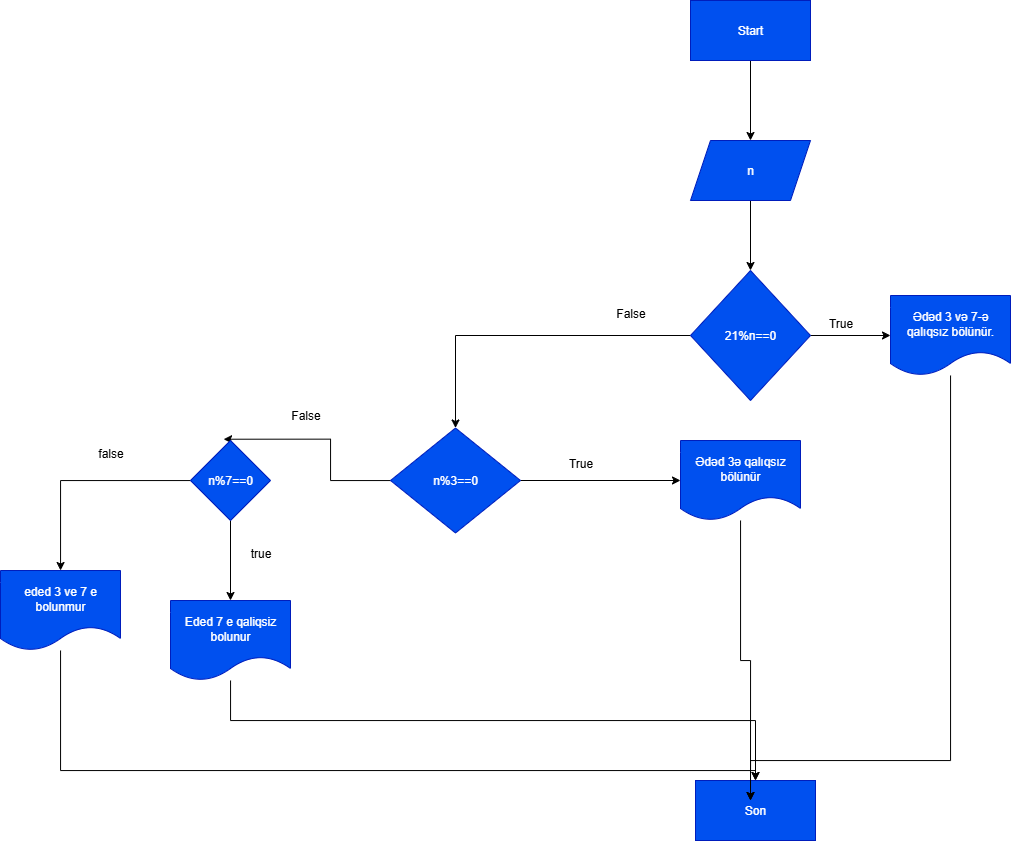

The diagram above was exported from draw.io. Its source (the exported page's mxGraphModel, read from the mxfile embedded in the PNG):
<mxGraphModel dx="1775" dy="585" grid="1" gridSize="10" guides="1" tooltips="1" connect="1" arrows="1" fold="1" page="1" pageScale="1" pageWidth="850" pageHeight="1100" background="light-dark(#FFFFFF,#000000)" math="0" shadow="0">
  <root>
    <mxCell id="0" />
    <mxCell id="1" parent="0" />
    <mxCell id="TkNF5chFgRMt1m_58Ue4-57" value="" style="edgeStyle=orthogonalEdgeStyle;rounded=0;orthogonalLoop=1;jettySize=auto;html=1;" parent="1" source="TkNF5chFgRMt1m_58Ue4-1" target="TkNF5chFgRMt1m_58Ue4-56" edge="1">
      <mxGeometry relative="1" as="geometry" />
    </mxCell>
    <mxCell id="TkNF5chFgRMt1m_58Ue4-1" value="Start" style="rounded=0;whiteSpace=wrap;html=1;fillColor=#0050ef;fontColor=#ffffff;strokeColor=#001DBC;" parent="1" vertex="1">
      <mxGeometry x="360" y="40" width="120" height="60" as="geometry" />
    </mxCell>
    <mxCell id="TkNF5chFgRMt1m_58Ue4-38" value="Son" style="whiteSpace=wrap;html=1;fillColor=#0050ef;strokeColor=#001DBC;fontColor=#ffffff;" parent="1" vertex="1">
      <mxGeometry x="365" y="820" width="120" height="60" as="geometry" />
    </mxCell>
    <mxCell id="TkNF5chFgRMt1m_58Ue4-59" value="" style="edgeStyle=orthogonalEdgeStyle;rounded=0;orthogonalLoop=1;jettySize=auto;html=1;" parent="1" source="TkNF5chFgRMt1m_58Ue4-56" target="TkNF5chFgRMt1m_58Ue4-58" edge="1">
      <mxGeometry relative="1" as="geometry" />
    </mxCell>
    <mxCell id="TkNF5chFgRMt1m_58Ue4-56" value="n" style="shape=parallelogram;perimeter=parallelogramPerimeter;whiteSpace=wrap;html=1;fixedSize=1;fillColor=#0050ef;strokeColor=#001DBC;fontColor=#ffffff;rounded=0;" parent="1" vertex="1">
      <mxGeometry x="360" y="180" width="120" height="60" as="geometry" />
    </mxCell>
    <mxCell id="TkNF5chFgRMt1m_58Ue4-61" value="" style="edgeStyle=orthogonalEdgeStyle;rounded=0;orthogonalLoop=1;jettySize=auto;html=1;" parent="1" source="TkNF5chFgRMt1m_58Ue4-58" target="TkNF5chFgRMt1m_58Ue4-60" edge="1">
      <mxGeometry relative="1" as="geometry" />
    </mxCell>
    <mxCell id="TkNF5chFgRMt1m_58Ue4-65" style="edgeStyle=orthogonalEdgeStyle;rounded=0;orthogonalLoop=1;jettySize=auto;html=1;entryX=0.5;entryY=0;entryDx=0;entryDy=0;" parent="1" source="TkNF5chFgRMt1m_58Ue4-58" target="TkNF5chFgRMt1m_58Ue4-63" edge="1">
      <mxGeometry relative="1" as="geometry" />
    </mxCell>
    <mxCell id="TkNF5chFgRMt1m_58Ue4-58" value="21%n==0" style="rhombus;whiteSpace=wrap;html=1;fillColor=#0050ef;strokeColor=#001DBC;fontColor=#ffffff;rounded=0;" parent="1" vertex="1">
      <mxGeometry x="360" y="310" width="120" height="130" as="geometry" />
    </mxCell>
    <mxCell id="TkNF5chFgRMt1m_58Ue4-78" style="edgeStyle=orthogonalEdgeStyle;rounded=0;orthogonalLoop=1;jettySize=auto;html=1;" parent="1" source="TkNF5chFgRMt1m_58Ue4-60" edge="1">
      <mxGeometry relative="1" as="geometry">
        <mxPoint x="420" y="840" as="targetPoint" />
        <Array as="points">
          <mxPoint x="620" y="800" />
          <mxPoint x="420" y="800" />
        </Array>
      </mxGeometry>
    </mxCell>
    <mxCell id="TkNF5chFgRMt1m_58Ue4-60" value="Ədəd 3 və 7-ə qalıqsız bölünür." style="shape=document;whiteSpace=wrap;html=1;boundedLbl=1;fillColor=#0050ef;strokeColor=#001DBC;fontColor=#ffffff;rounded=0;" parent="1" vertex="1">
      <mxGeometry x="560" y="335" width="120" height="80" as="geometry" />
    </mxCell>
    <mxCell id="TkNF5chFgRMt1m_58Ue4-62" value="True" style="text;html=1;align=center;verticalAlign=middle;resizable=0;points=[];autosize=1;strokeColor=none;fillColor=none;" parent="1" vertex="1">
      <mxGeometry x="485" y="348" width="50" height="30" as="geometry" />
    </mxCell>
    <mxCell id="TkNF5chFgRMt1m_58Ue4-68" value="" style="edgeStyle=orthogonalEdgeStyle;rounded=0;orthogonalLoop=1;jettySize=auto;html=1;" parent="1" source="TkNF5chFgRMt1m_58Ue4-63" target="TkNF5chFgRMt1m_58Ue4-67" edge="1">
      <mxGeometry relative="1" as="geometry" />
    </mxCell>
    <mxCell id="aHsNzbtnzXTJGIrUHg9L-8" value="" style="edgeStyle=orthogonalEdgeStyle;rounded=0;orthogonalLoop=1;jettySize=auto;html=1;entryX=0.414;entryY=-0.016;entryDx=0;entryDy=0;entryPerimeter=0;" parent="1" source="TkNF5chFgRMt1m_58Ue4-63" target="aHsNzbtnzXTJGIrUHg9L-7" edge="1">
      <mxGeometry relative="1" as="geometry" />
    </mxCell>
    <mxCell id="TkNF5chFgRMt1m_58Ue4-63" value="n%3==0" style="rhombus;whiteSpace=wrap;html=1;fillColor=#0050ef;strokeColor=#001DBC;fontColor=#ffffff;rounded=0;" parent="1" vertex="1">
      <mxGeometry x="60" y="467.5" width="130" height="105" as="geometry" />
    </mxCell>
    <mxCell id="TkNF5chFgRMt1m_58Ue4-66" value="False" style="text;html=1;align=center;verticalAlign=middle;resizable=0;points=[];autosize=1;strokeColor=none;fillColor=none;" parent="1" vertex="1">
      <mxGeometry x="275" y="338" width="50" height="30" as="geometry" />
    </mxCell>
    <mxCell id="TkNF5chFgRMt1m_58Ue4-77" style="edgeStyle=orthogonalEdgeStyle;rounded=0;orthogonalLoop=1;jettySize=auto;html=1;" parent="1" source="TkNF5chFgRMt1m_58Ue4-67" edge="1">
      <mxGeometry relative="1" as="geometry">
        <mxPoint x="420" y="840" as="targetPoint" />
      </mxGeometry>
    </mxCell>
    <mxCell id="TkNF5chFgRMt1m_58Ue4-67" value="Ədəd 3ə qalıqsız bölünür" style="shape=document;whiteSpace=wrap;html=1;boundedLbl=1;fillColor=#0050ef;strokeColor=#001DBC;fontColor=#ffffff;rounded=0;" parent="1" vertex="1">
      <mxGeometry x="350" y="480" width="120" height="80" as="geometry" />
    </mxCell>
    <mxCell id="aHsNzbtnzXTJGIrUHg9L-14" style="edgeStyle=orthogonalEdgeStyle;rounded=0;orthogonalLoop=1;jettySize=auto;html=1;" parent="1" source="TkNF5chFgRMt1m_58Ue4-69" target="TkNF5chFgRMt1m_58Ue4-38" edge="1">
      <mxGeometry relative="1" as="geometry">
        <Array as="points">
          <mxPoint x="-270" y="810" />
          <mxPoint x="425" y="810" />
        </Array>
      </mxGeometry>
    </mxCell>
    <mxCell id="TkNF5chFgRMt1m_58Ue4-69" value="eded 3 ve 7 e bolunmur" style="shape=document;whiteSpace=wrap;html=1;boundedLbl=1;fillColor=#0050ef;strokeColor=#001DBC;fontColor=#ffffff;rounded=0;" parent="1" vertex="1">
      <mxGeometry x="-330" y="610" width="120" height="80" as="geometry" />
    </mxCell>
    <mxCell id="TkNF5chFgRMt1m_58Ue4-71" value="True" style="text;html=1;align=center;verticalAlign=middle;resizable=0;points=[];autosize=1;strokeColor=none;fillColor=none;" parent="1" vertex="1">
      <mxGeometry x="225" y="488" width="50" height="30" as="geometry" />
    </mxCell>
    <mxCell id="TkNF5chFgRMt1m_58Ue4-72" value="False" style="text;html=1;align=center;verticalAlign=middle;resizable=0;points=[];autosize=1;strokeColor=none;fillColor=none;" parent="1" vertex="1">
      <mxGeometry x="-50" y="440" width="50" height="30" as="geometry" />
    </mxCell>
    <mxCell id="aHsNzbtnzXTJGIrUHg9L-10" value="" style="edgeStyle=orthogonalEdgeStyle;rounded=0;orthogonalLoop=1;jettySize=auto;html=1;" parent="1" source="aHsNzbtnzXTJGIrUHg9L-7" target="aHsNzbtnzXTJGIrUHg9L-9" edge="1">
      <mxGeometry relative="1" as="geometry" />
    </mxCell>
    <mxCell id="aHsNzbtnzXTJGIrUHg9L-12" style="edgeStyle=orthogonalEdgeStyle;rounded=0;orthogonalLoop=1;jettySize=auto;html=1;" parent="1" source="aHsNzbtnzXTJGIrUHg9L-7" target="TkNF5chFgRMt1m_58Ue4-69" edge="1">
      <mxGeometry relative="1" as="geometry" />
    </mxCell>
    <mxCell id="aHsNzbtnzXTJGIrUHg9L-7" value="n%7==0" style="rhombus;whiteSpace=wrap;html=1;fillColor=#0050ef;strokeColor=#001DBC;fontColor=#ffffff;rounded=0;" parent="1" vertex="1">
      <mxGeometry x="-140" y="480" width="80" height="80" as="geometry" />
    </mxCell>
    <mxCell id="aHsNzbtnzXTJGIrUHg9L-15" style="edgeStyle=orthogonalEdgeStyle;rounded=0;orthogonalLoop=1;jettySize=auto;html=1;" parent="1" source="aHsNzbtnzXTJGIrUHg9L-9" target="TkNF5chFgRMt1m_58Ue4-38" edge="1">
      <mxGeometry relative="1" as="geometry">
        <Array as="points">
          <mxPoint x="-100" y="760" />
          <mxPoint x="425" y="760" />
        </Array>
      </mxGeometry>
    </mxCell>
    <mxCell id="aHsNzbtnzXTJGIrUHg9L-9" value="Eded 7 e qaliqsiz bolunur" style="shape=document;whiteSpace=wrap;html=1;boundedLbl=1;fillColor=#0050ef;strokeColor=#001DBC;fontColor=#ffffff;rounded=0;" parent="1" vertex="1">
      <mxGeometry x="-160" y="640" width="120" height="80" as="geometry" />
    </mxCell>
    <mxCell id="aHsNzbtnzXTJGIrUHg9L-11" value="true" style="text;html=1;align=center;verticalAlign=middle;resizable=0;points=[];autosize=1;strokeColor=none;fillColor=none;" parent="1" vertex="1">
      <mxGeometry x="-90" y="578" width="40" height="30" as="geometry" />
    </mxCell>
    <mxCell id="aHsNzbtnzXTJGIrUHg9L-13" value="false" style="text;html=1;align=center;verticalAlign=middle;resizable=0;points=[];autosize=1;strokeColor=none;fillColor=none;" parent="1" vertex="1">
      <mxGeometry x="-245" y="478" width="50" height="30" as="geometry" />
    </mxCell>
  </root>
</mxGraphModel>